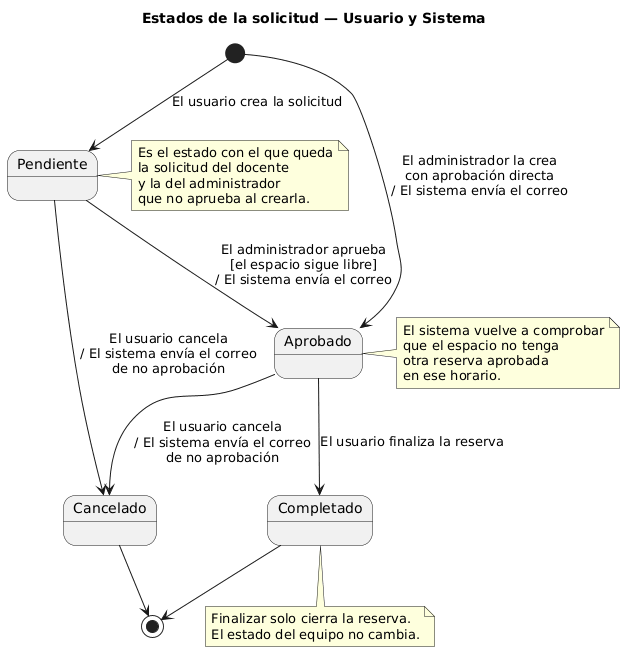

The diagram above was rendered by PlantUML. Its source (embedded in the PNG):
@startuml
title Estados de la solicitud — Usuario y Sistema
skinparam state {
  BackgroundColor<<final>> #EEEEEE
}

[*] --> Pendiente : El usuario crea la solicitud
[*] --> Aprobado : El administrador la crea\ncon aprobación directa\n/ El sistema envía el correo

Pendiente --> Aprobado : El administrador aprueba\n[el espacio sigue libre]\n/ El sistema envía el correo
Pendiente --> Cancelado : El usuario cancela\n/ El sistema envía el correo\nde no aprobación

Aprobado --> Completado : El usuario finaliza la reserva
Aprobado --> Cancelado : El usuario cancela\n/ El sistema envía el correo\nde no aprobación

Completado --> [*]
Cancelado --> [*]

note right of Pendiente
  Es el estado con el que queda
  la solicitud del docente
  y la del administrador
  que no aprueba al crearla.
end note

note right of Aprobado
  El sistema vuelve a comprobar
  que el espacio no tenga
  otra reserva aprobada
  en ese horario.
end note

note bottom of Completado
  Finalizar solo cierra la reserva.
  El estado del equipo no cambia.
end note

@enduml